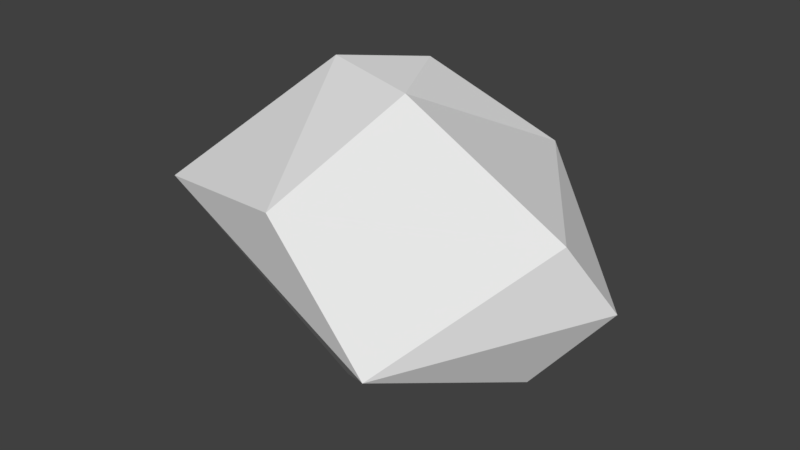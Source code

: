 # Source: GiantRock.blend  (saved by Blender 2.78.0; exported with 4.5.12 LTS)
import bpy
from mathutils import Matrix  # noqa: F401  (used for matrix-valued properties, if any)

bpy.ops.wm.read_factory_settings(use_empty=True)
scene = bpy.context.scene
scene.name = 'Scene'

# ---- collections
col_collection_1 = bpy.data.collections.new('Collection 1'); scene.collection.children.link(col_collection_1)

# ---- world
world_world = bpy.data.worlds.new('World'); scene.world = world_world
world_world.color = (0.05088, 0.05088, 0.05088)
world_world.use_sun_shadow = False
world_world.sun_shadow_jitter_overblur = 0.0
world_world.cycles.sampling_method = 'MANUAL'

# ---- meshes
me_icosphere = bpy.data.meshes.new('Icosphere')
me_icosphere.from_pydata([(-6.302, 14.54, -12.88), (-3.505, -19.17, 8.004), (-17.06, 18.55, 6.188), (10.71, 18.76, 8.439), (27.65, -5.428, 8.651), (0.2894, 5.722, 20.93), (-2.931, -5.35, -18.86), (6.08, -16.45, -11.17), (23.1, -4.241, -11.25), (8.182, 0.2793, -18.35), (-18.62, -5.426, -9.33), (-15.72, 4.967, -13.49), (8.987, 14.46, -9.328), (31.54, 0.03047, -0.775), (14.94, -23.81, -4.522), (-28.81, -11.81, 2.704), (-23.22, -0.4077, -0.7384), (5.446, 21.23, 1.254), (5.178, -4.925, 20.32), (-9.984, 0.03047, 20.37)], [], [(6, 11, 0), (6, 0, 9), (0, 11, 2), (8, 13, 14), (7, 14, 15), (0, 2, 17), (12, 17, 13), (1, 4, 18), (15, 1, 19), (2, 15, 19), (3, 2, 5), (4, 3, 18), (18, 3, 5), (5, 2, 19), (19, 18, 5), (19, 1, 18), (13, 3, 4), (13, 17, 3), (17, 2, 3), (16, 15, 2), (15, 14, 1), (14, 4, 1), (14, 13, 4), (12, 0, 17), (2, 11, 16), (11, 10, 16), (16, 10, 15), (10, 7, 15), (7, 8, 14), (8, 12, 13), (9, 0, 12), (11, 6, 10), (6, 7, 10), (8, 9, 12), (6, 9, 7), (9, 8, 7)])
me_icosphere.use_remesh_preserve_volume = False
me_icosphere.use_remesh_preserve_attributes = False
me_icosphere.use_mirror_vertex_groups = False
me_icosphere.update()

# ---- objects
ob_icosphere = bpy.data.objects.new('Icosphere', me_icosphere)

# ---- transforms, parenting, visibility, modifiers, constraints
ob_icosphere.location = (0.0, 0.0, 0.0)
ob_icosphere.lineart.crease_threshold = 0.0

# ---- collection membership
col_collection_1.objects.link(ob_icosphere)

# ---- scene / render settings (as saved in the file)
scene.frame_start = 1; scene.frame_end = 250; scene.frame_set(1)
scene.render.engine = 'BLENDER_EEVEE_NEXT'
scene.render.resolution_percentage = 50
scene.render.dither_intensity = 0.0
scene.cycles.use_denoising = False
scene.cycles.samples = 128
scene.cycles.sampling_pattern = 'TABULATED_SOBOL'
scene.cycles.light_sampling_threshold = 0.0
scene.cycles.use_adaptive_sampling = False
scene.cycles.use_light_tree = False
scene.cycles.blur_glossy = 0.0
scene.cycles.sample_clamp_indirect = 0.0
scene.view_settings.view_transform = 'Standard'
bpy.context.view_layer.update()

# ---- added for rendering (the .blend has no active camera and no usable light): camera, sun
cam_auto = bpy.data.cameras.new('AutoCamera')
cam_auto.lens = 50.0
cam_auto.sensor_width = 36.0
cam_auto.clip_end = 1382.98
ob_auto_camera = bpy.data.objects.new('AutoCamera', cam_auto)
scene.collection.objects.link(ob_auto_camera)
ob_auto_camera.location = (80.1675, -95.8525, 64.0737)
ob_auto_camera.rotation_euler = (1.09748, -7.21219e-08, 0.694738)
scene.camera = ob_auto_camera
light_auto_sun = bpy.data.lights.new('AutoSun', 'SUN')
light_auto_sun.energy = 3.0
light_auto_sun.angle = 0.0523599
ob_auto_sun = bpy.data.objects.new('AutoSun', light_auto_sun)
scene.collection.objects.link(ob_auto_sun)
ob_auto_sun.rotation_euler = (0.872665, 0.174533, 0.523599)
bpy.context.view_layer.update()
